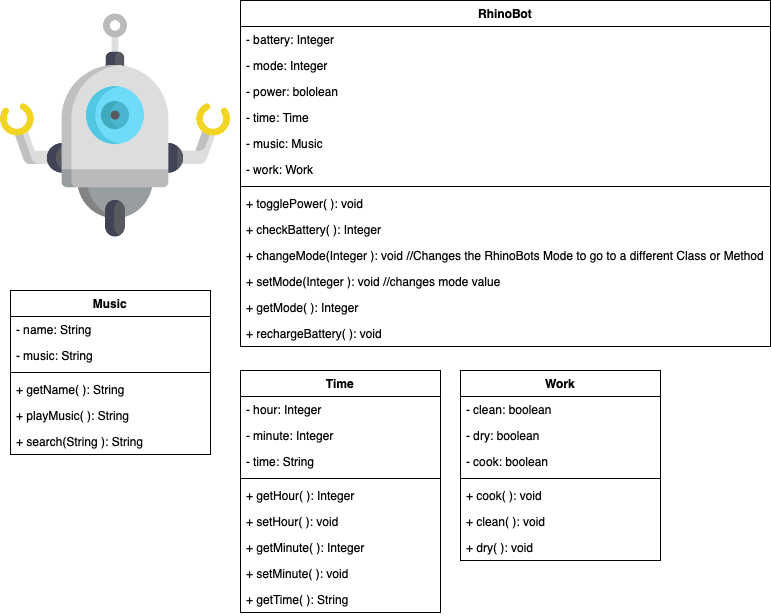

The diagram above was exported from draw.io. Its source (the exported page's mxGraphModel, read from the mxfile embedded in the PNG):
<mxGraphModel dx="779" dy="639" grid="1" gridSize="10" guides="1" tooltips="1" connect="1" arrows="1" fold="1" page="1" pageScale="1" pageWidth="827" pageHeight="1169" math="0" shadow="0">
  <root>
    <mxCell id="0" />
    <mxCell id="1" parent="0" />
    <mxCell id="zFYCO9TsFC_oWLxcw3ea-1" value="" style="shape=image;verticalLabelPosition=bottom;labelBackgroundColor=#ffffff;verticalAlign=top;aspect=fixed;imageAspect=0;image=data:image/png,(base64 omitted: 33808 chars);" parent="1" vertex="1">
      <mxGeometry y="50" width="230" height="230" as="geometry" />
    </mxCell>
    <mxCell id="zFYCO9TsFC_oWLxcw3ea-2" value="RhinoBot" style="swimlane;fontStyle=1;align=center;verticalAlign=top;childLayout=stackLayout;horizontal=1;startSize=26;horizontalStack=0;resizeParent=1;resizeParentMax=0;resizeLast=0;collapsible=1;marginBottom=0;" parent="1" vertex="1">
      <mxGeometry x="240" y="40" width="530" height="346" as="geometry" />
    </mxCell>
    <mxCell id="zFYCO9TsFC_oWLxcw3ea-3" value="- battery: Integer" style="text;strokeColor=none;fillColor=none;align=left;verticalAlign=top;spacingLeft=4;spacingRight=4;overflow=hidden;rotatable=0;points=[[0,0.5],[1,0.5]];portConstraint=eastwest;" parent="zFYCO9TsFC_oWLxcw3ea-2" vertex="1">
      <mxGeometry y="26" width="530" height="26" as="geometry" />
    </mxCell>
    <mxCell id="zFYCO9TsFC_oWLxcw3ea-4" value="- mode: Integer" style="text;strokeColor=none;fillColor=none;align=left;verticalAlign=top;spacingLeft=4;spacingRight=4;overflow=hidden;rotatable=0;points=[[0,0.5],[1,0.5]];portConstraint=eastwest;" parent="zFYCO9TsFC_oWLxcw3ea-2" vertex="1">
      <mxGeometry y="52" width="530" height="26" as="geometry" />
    </mxCell>
    <mxCell id="zFYCO9TsFC_oWLxcw3ea-12" value="- power: bololean" style="text;strokeColor=none;fillColor=none;align=left;verticalAlign=top;spacingLeft=4;spacingRight=4;overflow=hidden;rotatable=0;points=[[0,0.5],[1,0.5]];portConstraint=eastwest;" parent="zFYCO9TsFC_oWLxcw3ea-2" vertex="1">
      <mxGeometry y="78" width="530" height="26" as="geometry" />
    </mxCell>
    <mxCell id="13_jy7WVuwrOaI0oaiwI-11" value="- time: Time" style="text;strokeColor=none;fillColor=none;align=left;verticalAlign=top;spacingLeft=4;spacingRight=4;overflow=hidden;rotatable=0;points=[[0,0.5],[1,0.5]];portConstraint=eastwest;" vertex="1" parent="zFYCO9TsFC_oWLxcw3ea-2">
      <mxGeometry y="104" width="530" height="26" as="geometry" />
    </mxCell>
    <mxCell id="13_jy7WVuwrOaI0oaiwI-12" value="- music: Music" style="text;strokeColor=none;fillColor=none;align=left;verticalAlign=top;spacingLeft=4;spacingRight=4;overflow=hidden;rotatable=0;points=[[0,0.5],[1,0.5]];portConstraint=eastwest;" vertex="1" parent="zFYCO9TsFC_oWLxcw3ea-2">
      <mxGeometry y="130" width="530" height="26" as="geometry" />
    </mxCell>
    <mxCell id="13_jy7WVuwrOaI0oaiwI-13" value="- work: Work" style="text;strokeColor=none;fillColor=none;align=left;verticalAlign=top;spacingLeft=4;spacingRight=4;overflow=hidden;rotatable=0;points=[[0,0.5],[1,0.5]];portConstraint=eastwest;" vertex="1" parent="zFYCO9TsFC_oWLxcw3ea-2">
      <mxGeometry y="156" width="530" height="26" as="geometry" />
    </mxCell>
    <mxCell id="zFYCO9TsFC_oWLxcw3ea-6" value="" style="line;strokeWidth=1;fillColor=none;align=left;verticalAlign=middle;spacingTop=-1;spacingLeft=3;spacingRight=3;rotatable=0;labelPosition=right;points=[];portConstraint=eastwest;" parent="zFYCO9TsFC_oWLxcw3ea-2" vertex="1">
      <mxGeometry y="182" width="530" height="8" as="geometry" />
    </mxCell>
    <mxCell id="zFYCO9TsFC_oWLxcw3ea-7" value="+ togglePower( ): void" style="text;strokeColor=none;fillColor=none;align=left;verticalAlign=top;spacingLeft=4;spacingRight=4;overflow=hidden;rotatable=0;points=[[0,0.5],[1,0.5]];portConstraint=eastwest;" parent="zFYCO9TsFC_oWLxcw3ea-2" vertex="1">
      <mxGeometry y="190" width="530" height="26" as="geometry" />
    </mxCell>
    <mxCell id="zFYCO9TsFC_oWLxcw3ea-8" value="+ checkBattery( ): Integer" style="text;strokeColor=none;fillColor=none;align=left;verticalAlign=top;spacingLeft=4;spacingRight=4;overflow=hidden;rotatable=0;points=[[0,0.5],[1,0.5]];portConstraint=eastwest;" parent="zFYCO9TsFC_oWLxcw3ea-2" vertex="1">
      <mxGeometry y="216" width="530" height="26" as="geometry" />
    </mxCell>
    <mxCell id="zFYCO9TsFC_oWLxcw3ea-9" value="+ changeMode(Integer ): void //Changes the RhinoBots Mode to go to a different Class or Method" style="text;strokeColor=none;fillColor=none;align=left;verticalAlign=top;spacingLeft=4;spacingRight=4;overflow=hidden;rotatable=0;points=[[0,0.5],[1,0.5]];portConstraint=eastwest;" parent="zFYCO9TsFC_oWLxcw3ea-2" vertex="1">
      <mxGeometry y="242" width="530" height="26" as="geometry" />
    </mxCell>
    <mxCell id="zFYCO9TsFC_oWLxcw3ea-10" value="+ setMode(Integer ): void //changes mode value" style="text;strokeColor=none;fillColor=none;align=left;verticalAlign=top;spacingLeft=4;spacingRight=4;overflow=hidden;rotatable=0;points=[[0,0.5],[1,0.5]];portConstraint=eastwest;" parent="zFYCO9TsFC_oWLxcw3ea-2" vertex="1">
      <mxGeometry y="268" width="530" height="26" as="geometry" />
    </mxCell>
    <mxCell id="zFYCO9TsFC_oWLxcw3ea-11" value="+ getMode( ): Integer" style="text;strokeColor=none;fillColor=none;align=left;verticalAlign=top;spacingLeft=4;spacingRight=4;overflow=hidden;rotatable=0;points=[[0,0.5],[1,0.5]];portConstraint=eastwest;" parent="zFYCO9TsFC_oWLxcw3ea-2" vertex="1">
      <mxGeometry y="294" width="530" height="26" as="geometry" />
    </mxCell>
    <mxCell id="zFYCO9TsFC_oWLxcw3ea-13" value="+ rechargeBattery( ): void" style="text;strokeColor=none;fillColor=none;align=left;verticalAlign=top;spacingLeft=4;spacingRight=4;overflow=hidden;rotatable=0;points=[[0,0.5],[1,0.5]];portConstraint=eastwest;" parent="zFYCO9TsFC_oWLxcw3ea-2" vertex="1">
      <mxGeometry y="320" width="530" height="26" as="geometry" />
    </mxCell>
    <mxCell id="zFYCO9TsFC_oWLxcw3ea-18" value="Music" style="swimlane;fontStyle=1;align=center;verticalAlign=top;childLayout=stackLayout;horizontal=1;startSize=26;horizontalStack=0;resizeParent=1;resizeParentMax=0;resizeLast=0;collapsible=1;marginBottom=0;" parent="1" vertex="1">
      <mxGeometry x="10" y="330" width="200" height="164" as="geometry" />
    </mxCell>
    <mxCell id="zFYCO9TsFC_oWLxcw3ea-19" value="- name: String" style="text;strokeColor=none;fillColor=none;align=left;verticalAlign=top;spacingLeft=4;spacingRight=4;overflow=hidden;rotatable=0;points=[[0,0.5],[1,0.5]];portConstraint=eastwest;" parent="zFYCO9TsFC_oWLxcw3ea-18" vertex="1">
      <mxGeometry y="26" width="200" height="26" as="geometry" />
    </mxCell>
    <mxCell id="zFYCO9TsFC_oWLxcw3ea-20" value="- music: String" style="text;strokeColor=none;fillColor=none;align=left;verticalAlign=top;spacingLeft=4;spacingRight=4;overflow=hidden;rotatable=0;points=[[0,0.5],[1,0.5]];portConstraint=eastwest;" parent="zFYCO9TsFC_oWLxcw3ea-18" vertex="1">
      <mxGeometry y="52" width="200" height="26" as="geometry" />
    </mxCell>
    <mxCell id="zFYCO9TsFC_oWLxcw3ea-21" value="" style="line;strokeWidth=1;fillColor=none;align=left;verticalAlign=middle;spacingTop=-1;spacingLeft=3;spacingRight=3;rotatable=0;labelPosition=right;points=[];portConstraint=eastwest;" parent="zFYCO9TsFC_oWLxcw3ea-18" vertex="1">
      <mxGeometry y="78" width="200" height="8" as="geometry" />
    </mxCell>
    <mxCell id="zFYCO9TsFC_oWLxcw3ea-22" value="+ getName( ): String" style="text;strokeColor=none;fillColor=none;align=left;verticalAlign=top;spacingLeft=4;spacingRight=4;overflow=hidden;rotatable=0;points=[[0,0.5],[1,0.5]];portConstraint=eastwest;" parent="zFYCO9TsFC_oWLxcw3ea-18" vertex="1">
      <mxGeometry y="86" width="200" height="26" as="geometry" />
    </mxCell>
    <mxCell id="zFYCO9TsFC_oWLxcw3ea-23" value="+ playMusic( ): String" style="text;strokeColor=none;fillColor=none;align=left;verticalAlign=top;spacingLeft=4;spacingRight=4;overflow=hidden;rotatable=0;points=[[0,0.5],[1,0.5]];portConstraint=eastwest;" parent="zFYCO9TsFC_oWLxcw3ea-18" vertex="1">
      <mxGeometry y="112" width="200" height="26" as="geometry" />
    </mxCell>
    <mxCell id="zFYCO9TsFC_oWLxcw3ea-24" value="+ search(String ): String" style="text;strokeColor=none;fillColor=none;align=left;verticalAlign=top;spacingLeft=4;spacingRight=4;overflow=hidden;rotatable=0;points=[[0,0.5],[1,0.5]];portConstraint=eastwest;" parent="zFYCO9TsFC_oWLxcw3ea-18" vertex="1">
      <mxGeometry y="138" width="200" height="26" as="geometry" />
    </mxCell>
    <mxCell id="jdPjvlaMSkm75Rb7g9qa-1" value="Time" style="swimlane;fontStyle=1;align=center;verticalAlign=top;childLayout=stackLayout;horizontal=1;startSize=26;horizontalStack=0;resizeParent=1;resizeParentMax=0;resizeLast=0;collapsible=1;marginBottom=0;" parent="1" vertex="1">
      <mxGeometry x="240" y="410" width="200" height="242" as="geometry" />
    </mxCell>
    <mxCell id="jdPjvlaMSkm75Rb7g9qa-2" value="- hour: Integer" style="text;strokeColor=none;fillColor=none;align=left;verticalAlign=top;spacingLeft=4;spacingRight=4;overflow=hidden;rotatable=0;points=[[0,0.5],[1,0.5]];portConstraint=eastwest;" parent="jdPjvlaMSkm75Rb7g9qa-1" vertex="1">
      <mxGeometry y="26" width="200" height="26" as="geometry" />
    </mxCell>
    <mxCell id="jdPjvlaMSkm75Rb7g9qa-3" value="- minute: Integer" style="text;strokeColor=none;fillColor=none;align=left;verticalAlign=top;spacingLeft=4;spacingRight=4;overflow=hidden;rotatable=0;points=[[0,0.5],[1,0.5]];portConstraint=eastwest;" parent="jdPjvlaMSkm75Rb7g9qa-1" vertex="1">
      <mxGeometry y="52" width="200" height="26" as="geometry" />
    </mxCell>
    <mxCell id="jdPjvlaMSkm75Rb7g9qa-4" value="- time: String" style="text;strokeColor=none;fillColor=none;align=left;verticalAlign=top;spacingLeft=4;spacingRight=4;overflow=hidden;rotatable=0;points=[[0,0.5],[1,0.5]];portConstraint=eastwest;" parent="jdPjvlaMSkm75Rb7g9qa-1" vertex="1">
      <mxGeometry y="78" width="200" height="26" as="geometry" />
    </mxCell>
    <mxCell id="jdPjvlaMSkm75Rb7g9qa-5" value="" style="line;strokeWidth=1;fillColor=none;align=left;verticalAlign=middle;spacingTop=-1;spacingLeft=3;spacingRight=3;rotatable=0;labelPosition=right;points=[];portConstraint=eastwest;" parent="jdPjvlaMSkm75Rb7g9qa-1" vertex="1">
      <mxGeometry y="104" width="200" height="8" as="geometry" />
    </mxCell>
    <mxCell id="jdPjvlaMSkm75Rb7g9qa-6" value="+ getHour( ): Integer" style="text;strokeColor=none;fillColor=none;align=left;verticalAlign=top;spacingLeft=4;spacingRight=4;overflow=hidden;rotatable=0;points=[[0,0.5],[1,0.5]];portConstraint=eastwest;" parent="jdPjvlaMSkm75Rb7g9qa-1" vertex="1">
      <mxGeometry y="112" width="200" height="26" as="geometry" />
    </mxCell>
    <mxCell id="jdPjvlaMSkm75Rb7g9qa-7" value="+ setHour( ): void" style="text;strokeColor=none;fillColor=none;align=left;verticalAlign=top;spacingLeft=4;spacingRight=4;overflow=hidden;rotatable=0;points=[[0,0.5],[1,0.5]];portConstraint=eastwest;" parent="jdPjvlaMSkm75Rb7g9qa-1" vertex="1">
      <mxGeometry y="138" width="200" height="26" as="geometry" />
    </mxCell>
    <mxCell id="jdPjvlaMSkm75Rb7g9qa-8" value="+ getMinute( ): Integer" style="text;strokeColor=none;fillColor=none;align=left;verticalAlign=top;spacingLeft=4;spacingRight=4;overflow=hidden;rotatable=0;points=[[0,0.5],[1,0.5]];portConstraint=eastwest;" parent="jdPjvlaMSkm75Rb7g9qa-1" vertex="1">
      <mxGeometry y="164" width="200" height="26" as="geometry" />
    </mxCell>
    <mxCell id="jdPjvlaMSkm75Rb7g9qa-9" value="+ setMinute( ): void" style="text;strokeColor=none;fillColor=none;align=left;verticalAlign=top;spacingLeft=4;spacingRight=4;overflow=hidden;rotatable=0;points=[[0,0.5],[1,0.5]];portConstraint=eastwest;" parent="jdPjvlaMSkm75Rb7g9qa-1" vertex="1">
      <mxGeometry y="190" width="200" height="26" as="geometry" />
    </mxCell>
    <mxCell id="jdPjvlaMSkm75Rb7g9qa-10" value="+ getTime( ): String" style="text;strokeColor=none;fillColor=none;align=left;verticalAlign=top;spacingLeft=4;spacingRight=4;overflow=hidden;rotatable=0;points=[[0,0.5],[1,0.5]];portConstraint=eastwest;" parent="jdPjvlaMSkm75Rb7g9qa-1" vertex="1">
      <mxGeometry y="216" width="200" height="26" as="geometry" />
    </mxCell>
    <mxCell id="13_jy7WVuwrOaI0oaiwI-1" value="Work" style="swimlane;fontStyle=1;align=center;verticalAlign=top;childLayout=stackLayout;horizontal=1;startSize=26;horizontalStack=0;resizeParent=1;resizeParentMax=0;resizeLast=0;collapsible=1;marginBottom=0;" vertex="1" parent="1">
      <mxGeometry x="460" y="410" width="200" height="190" as="geometry" />
    </mxCell>
    <mxCell id="13_jy7WVuwrOaI0oaiwI-2" value="- clean: boolean" style="text;strokeColor=none;fillColor=none;align=left;verticalAlign=top;spacingLeft=4;spacingRight=4;overflow=hidden;rotatable=0;points=[[0,0.5],[1,0.5]];portConstraint=eastwest;" vertex="1" parent="13_jy7WVuwrOaI0oaiwI-1">
      <mxGeometry y="26" width="200" height="26" as="geometry" />
    </mxCell>
    <mxCell id="13_jy7WVuwrOaI0oaiwI-3" value="- dry: boolean" style="text;strokeColor=none;fillColor=none;align=left;verticalAlign=top;spacingLeft=4;spacingRight=4;overflow=hidden;rotatable=0;points=[[0,0.5],[1,0.5]];portConstraint=eastwest;" vertex="1" parent="13_jy7WVuwrOaI0oaiwI-1">
      <mxGeometry y="52" width="200" height="26" as="geometry" />
    </mxCell>
    <mxCell id="13_jy7WVuwrOaI0oaiwI-4" value="- cook: boolean" style="text;strokeColor=none;fillColor=none;align=left;verticalAlign=top;spacingLeft=4;spacingRight=4;overflow=hidden;rotatable=0;points=[[0,0.5],[1,0.5]];portConstraint=eastwest;" vertex="1" parent="13_jy7WVuwrOaI0oaiwI-1">
      <mxGeometry y="78" width="200" height="26" as="geometry" />
    </mxCell>
    <mxCell id="13_jy7WVuwrOaI0oaiwI-5" value="" style="line;strokeWidth=1;fillColor=none;align=left;verticalAlign=middle;spacingTop=-1;spacingLeft=3;spacingRight=3;rotatable=0;labelPosition=right;points=[];portConstraint=eastwest;" vertex="1" parent="13_jy7WVuwrOaI0oaiwI-1">
      <mxGeometry y="104" width="200" height="8" as="geometry" />
    </mxCell>
    <mxCell id="13_jy7WVuwrOaI0oaiwI-7" value="+ cook( ): void" style="text;strokeColor=none;fillColor=none;align=left;verticalAlign=top;spacingLeft=4;spacingRight=4;overflow=hidden;rotatable=0;points=[[0,0.5],[1,0.5]];portConstraint=eastwest;" vertex="1" parent="13_jy7WVuwrOaI0oaiwI-1">
      <mxGeometry y="112" width="200" height="26" as="geometry" />
    </mxCell>
    <mxCell id="13_jy7WVuwrOaI0oaiwI-14" value="+ clean( ): void" style="text;strokeColor=none;fillColor=none;align=left;verticalAlign=top;spacingLeft=4;spacingRight=4;overflow=hidden;rotatable=0;points=[[0,0.5],[1,0.5]];portConstraint=eastwest;" vertex="1" parent="13_jy7WVuwrOaI0oaiwI-1">
      <mxGeometry y="138" width="200" height="26" as="geometry" />
    </mxCell>
    <mxCell id="13_jy7WVuwrOaI0oaiwI-15" value="+ dry( ): void" style="text;strokeColor=none;fillColor=none;align=left;verticalAlign=top;spacingLeft=4;spacingRight=4;overflow=hidden;rotatable=0;points=[[0,0.5],[1,0.5]];portConstraint=eastwest;" vertex="1" parent="13_jy7WVuwrOaI0oaiwI-1">
      <mxGeometry y="164" width="200" height="26" as="geometry" />
    </mxCell>
  </root>
</mxGraphModel>